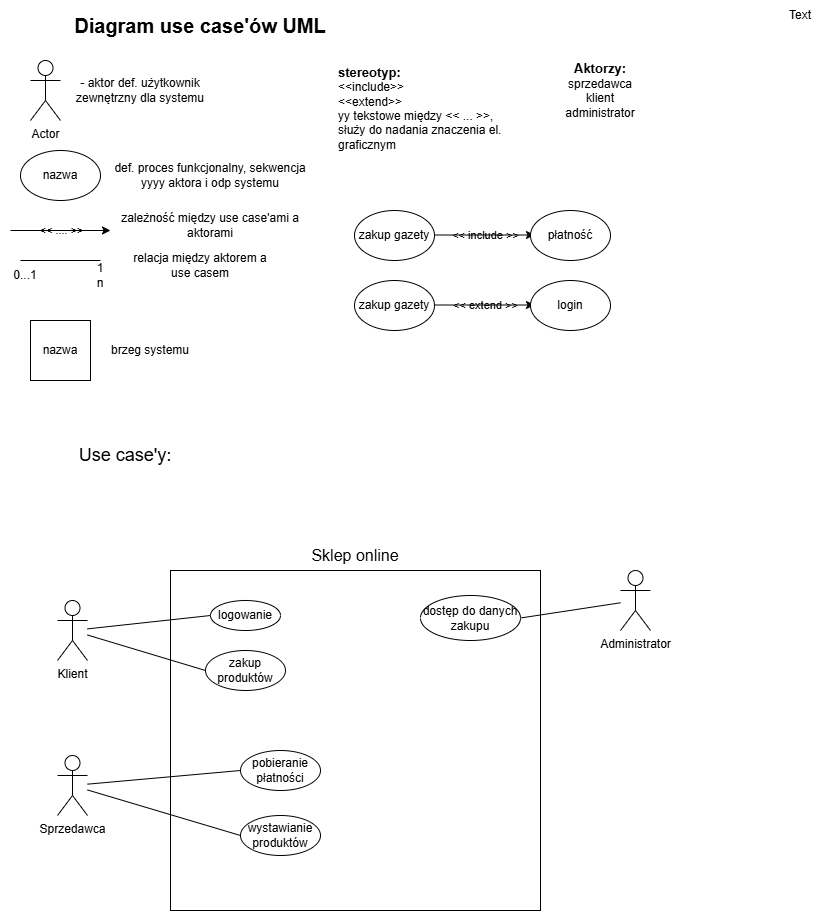

The diagram above was exported from draw.io. Its source (the exported page's mxGraphModel, read from the mxfile embedded in the PNG):
<mxGraphModel dx="1684" dy="517" grid="1" gridSize="10" guides="1" tooltips="1" connect="1" arrows="1" fold="1" page="1" pageScale="1" pageWidth="827" pageHeight="1169" math="0" shadow="0" adaptiveColors="simple">
  <root>
    <mxCell id="0" />
    <mxCell id="1" parent="0" />
    <mxCell id="aC_D0B4cxPjtjtELvaG8-1" parent="1" style="text;html=1;whiteSpace=wrap;strokeColor=none;fillColor=none;align=center;verticalAlign=middle;rounded=0;labelBackgroundColor=none;" value="&lt;font style=&quot;font-size: 20px;&quot;&gt;&lt;b&gt;Diagram use case'ów UML&lt;/b&gt;&lt;/font&gt;" vertex="1">
      <mxGeometry height="30" width="300" x="40" y="10" as="geometry" />
    </mxCell>
    <mxCell id="aC_D0B4cxPjtjtELvaG8-2" parent="1" style="shape=umlActor;verticalLabelPosition=bottom;verticalAlign=top;html=1;outlineConnect=0;labelBackgroundColor=none;rounded=0;" value="Actor" vertex="1">
      <mxGeometry height="60" width="30" x="20" y="60" as="geometry" />
    </mxCell>
    <mxCell id="aC_D0B4cxPjtjtELvaG8-5" edge="1" parent="1" style="endArrow=classic;html=1;rounded=0;labelBackgroundColor=none;fontColor=default;" value="">
      <mxGeometry relative="1" as="geometry">
        <mxPoint y="230" as="sourcePoint" />
        <mxPoint x="100" y="230" as="targetPoint" />
      </mxGeometry>
    </mxCell>
    <mxCell id="aC_D0B4cxPjtjtELvaG8-6" connectable="0" parent="aC_D0B4cxPjtjtELvaG8-5" style="edgeLabel;resizable=0;html=1;;align=center;verticalAlign=middle;labelBackgroundColor=none;rounded=0;" value="&amp;lt;&amp;lt; .... &amp;gt;&amp;gt;" vertex="1">
      <mxGeometry relative="1" as="geometry" />
    </mxCell>
    <mxCell id="aC_D0B4cxPjtjtELvaG8-7" edge="1" parent="1" style="endArrow=none;html=1;rounded=0;labelBackgroundColor=none;fontColor=default;" value="">
      <mxGeometry height="50" relative="1" width="50" as="geometry">
        <Array as="points" />
        <mxPoint x="10" y="260" as="sourcePoint" />
        <mxPoint x="90" y="260" as="targetPoint" />
      </mxGeometry>
    </mxCell>
    <mxCell id="aC_D0B4cxPjtjtELvaG8-8" parent="1" style="whiteSpace=wrap;html=1;aspect=fixed;labelBackgroundColor=none;rounded=0;" value="nazwa" vertex="1">
      <mxGeometry height="60" width="60" x="20" y="320" as="geometry" />
    </mxCell>
    <mxCell id="aC_D0B4cxPjtjtELvaG8-11" parent="1" style="ellipse;whiteSpace=wrap;html=1;labelBackgroundColor=none;rounded=0;" value="nazwa" vertex="1">
      <mxGeometry height="50" width="80" x="10" y="150" as="geometry" />
    </mxCell>
    <mxCell id="aC_D0B4cxPjtjtELvaG8-13" parent="1" style="text;html=1;whiteSpace=wrap;strokeColor=none;fillColor=none;align=center;verticalAlign=middle;rounded=0;labelBackgroundColor=none;" value="&lt;b&gt;&lt;font style=&quot;font-size: 13px;&quot;&gt;Aktorzy:&lt;/font&gt;&lt;/b&gt;&lt;div&gt;sprzedawca&lt;/div&gt;&lt;div&gt;klient&lt;/div&gt;&lt;div&gt;administrator&lt;/div&gt;" vertex="1">
      <mxGeometry height="30" width="60" x="560" y="75" as="geometry" />
    </mxCell>
    <mxCell id="aC_D0B4cxPjtjtELvaG8-14" parent="1" style="text;html=1;whiteSpace=wrap;strokeColor=none;fillColor=none;align=center;verticalAlign=middle;rounded=0;labelBackgroundColor=none;" value="- aktor def. użytkownik zewnętrzny dla systemu" vertex="1">
      <mxGeometry height="30" width="140" x="60" y="75" as="geometry" />
    </mxCell>
    <mxCell id="aC_D0B4cxPjtjtELvaG8-15" parent="1" style="text;html=1;whiteSpace=wrap;strokeColor=none;fillColor=none;align=center;verticalAlign=middle;rounded=0;labelBackgroundColor=none;" value="def. proces funkcjonalny, sekwencja yyyy aktora i odp systemu" vertex="1">
      <mxGeometry height="30" width="200" x="100" y="160" as="geometry" />
    </mxCell>
    <mxCell id="aC_D0B4cxPjtjtELvaG8-16" parent="1" style="text;html=1;whiteSpace=wrap;strokeColor=none;fillColor=none;align=center;verticalAlign=middle;rounded=0;labelBackgroundColor=none;" value="zależność między use case'ami a aktorami" vertex="1">
      <mxGeometry height="30" width="180" x="110" y="210" as="geometry" />
    </mxCell>
    <mxCell id="aC_D0B4cxPjtjtELvaG8-17" parent="1" style="text;html=1;whiteSpace=wrap;strokeColor=none;fillColor=none;align=center;verticalAlign=middle;rounded=0;labelBackgroundColor=none;" value="relacja między aktorem a use casem" vertex="1">
      <mxGeometry height="30" width="140" x="120" y="250" as="geometry" />
    </mxCell>
    <mxCell id="aC_D0B4cxPjtjtELvaG8-18" parent="1" style="text;html=1;whiteSpace=wrap;strokeColor=none;fillColor=none;align=center;verticalAlign=middle;rounded=0;labelBackgroundColor=none;" value="brzeg systemu" vertex="1">
      <mxGeometry height="30" width="100" x="90" y="335" as="geometry" />
    </mxCell>
    <mxCell id="aC_D0B4cxPjtjtELvaG8-19" parent="1" style="text;html=1;whiteSpace=wrap;strokeColor=none;fillColor=none;align=left;verticalAlign=middle;rounded=0;labelBackgroundColor=none;" value="&lt;b&gt;&lt;font style=&quot;font-size: 13px;&quot;&gt;stereotyp:&lt;/font&gt;&lt;/b&gt;&lt;div&gt;&amp;lt;&amp;lt;include&amp;gt;&amp;gt;&lt;/div&gt;&lt;div&gt;&amp;lt;&amp;lt;extend&amp;gt;&amp;gt;&lt;/div&gt;&lt;div&gt;yy tekstowe między &amp;lt;&amp;lt; ... &amp;gt;&amp;gt;, służy do nadania znaczenia el. graficznym&lt;/div&gt;&lt;div&gt;&lt;br&gt;&lt;/div&gt;" vertex="1">
      <mxGeometry height="50" width="176" x="326" y="90" as="geometry" />
    </mxCell>
    <mxCell id="HJh5TEkXPqzFDSXGq8uS-2" parent="1" style="ellipse;whiteSpace=wrap;html=1;labelBackgroundColor=none;rounded=0;" value="zakup gazety" vertex="1">
      <mxGeometry height="50" width="80" x="344" y="210" as="geometry" />
    </mxCell>
    <mxCell id="HJh5TEkXPqzFDSXGq8uS-4" edge="1" parent="1" style="endArrow=classic;html=1;rounded=0;labelBackgroundColor=none;fontColor=default;" value="">
      <mxGeometry relative="1" as="geometry">
        <mxPoint x="424" y="234.5" as="sourcePoint" />
        <mxPoint x="524" y="234.5" as="targetPoint" />
      </mxGeometry>
    </mxCell>
    <mxCell id="HJh5TEkXPqzFDSXGq8uS-5" connectable="0" parent="HJh5TEkXPqzFDSXGq8uS-4" style="edgeLabel;resizable=0;html=1;;align=center;verticalAlign=middle;labelBackgroundColor=none;rounded=0;" value="&amp;lt;&amp;lt; include &amp;gt;&amp;gt;" vertex="1">
      <mxGeometry relative="1" as="geometry" />
    </mxCell>
    <mxCell id="HJh5TEkXPqzFDSXGq8uS-6" parent="1" style="ellipse;whiteSpace=wrap;html=1;labelBackgroundColor=none;rounded=0;" value="płatność" vertex="1">
      <mxGeometry height="50" width="80" x="520" y="210" as="geometry" />
    </mxCell>
    <mxCell id="HJh5TEkXPqzFDSXGq8uS-7" parent="1" style="text;html=1;whiteSpace=wrap;strokeColor=none;fillColor=none;align=center;verticalAlign=middle;rounded=0;labelBackgroundColor=none;" value="0...1" vertex="1">
      <mxGeometry height="30" width="50" x="-10" y="260" as="geometry" />
    </mxCell>
    <mxCell id="HJh5TEkXPqzFDSXGq8uS-8" parent="1" style="text;html=1;whiteSpace=wrap;strokeColor=none;fillColor=none;align=center;verticalAlign=middle;rounded=0;labelBackgroundColor=none;" value="1&lt;div&gt;n&lt;/div&gt;" vertex="1">
      <mxGeometry height="30" width="60" x="60" y="260" as="geometry" />
    </mxCell>
    <mxCell id="HJh5TEkXPqzFDSXGq8uS-9" parent="1" style="ellipse;whiteSpace=wrap;html=1;labelBackgroundColor=none;rounded=0;" value="zakup gazety" vertex="1">
      <mxGeometry height="50" width="80" x="344" y="280" as="geometry" />
    </mxCell>
    <mxCell id="HJh5TEkXPqzFDSXGq8uS-10" edge="1" parent="1" style="endArrow=classic;html=1;rounded=0;labelBackgroundColor=none;fontColor=default;" value="">
      <mxGeometry relative="1" as="geometry">
        <mxPoint x="424" y="304.5" as="sourcePoint" />
        <mxPoint x="524" y="304.5" as="targetPoint" />
      </mxGeometry>
    </mxCell>
    <mxCell id="HJh5TEkXPqzFDSXGq8uS-11" connectable="0" parent="HJh5TEkXPqzFDSXGq8uS-10" style="edgeLabel;resizable=0;html=1;;align=center;verticalAlign=middle;labelBackgroundColor=none;rounded=0;" value="&amp;lt;&amp;lt; extend &amp;gt;&amp;gt;" vertex="1">
      <mxGeometry relative="1" as="geometry" />
    </mxCell>
    <mxCell id="HJh5TEkXPqzFDSXGq8uS-12" parent="1" style="ellipse;whiteSpace=wrap;html=1;labelBackgroundColor=none;rounded=0;" value="login" vertex="1">
      <mxGeometry height="50" width="80" x="520" y="280" as="geometry" />
    </mxCell>
    <mxCell id="HJh5TEkXPqzFDSXGq8uS-13" parent="1" style="text;html=1;whiteSpace=wrap;strokeColor=none;fillColor=none;align=center;verticalAlign=middle;rounded=0;labelBackgroundColor=none;" value="Text" vertex="1">
      <mxGeometry height="30" width="60" x="760" as="geometry" />
    </mxCell>
    <mxCell id="HJh5TEkXPqzFDSXGq8uS-14" parent="1" style="text;html=1;whiteSpace=wrap;strokeColor=none;fillColor=none;align=center;verticalAlign=middle;rounded=0;labelBackgroundColor=none;" value="&lt;font style=&quot;font-size: 18px;&quot;&gt;Use case'y:&lt;/font&gt;" vertex="1">
      <mxGeometry height="30" width="160" x="35" y="440" as="geometry" />
    </mxCell>
    <mxCell id="HJh5TEkXPqzFDSXGq8uS-15" parent="1" style="text;html=1;whiteSpace=wrap;strokeColor=none;fillColor=none;align=center;verticalAlign=middle;rounded=0;labelBackgroundColor=none;" value="&lt;font style=&quot;font-size: 16px;&quot;&gt;Sklep online&lt;/font&gt;" vertex="1">
      <mxGeometry height="30" width="160" x="265" y="540" as="geometry" />
    </mxCell>
    <mxCell id="HJh5TEkXPqzFDSXGq8uS-16" parent="1" style="rounded=0;whiteSpace=wrap;html=1;labelBackgroundColor=none;" value="" vertex="1">
      <mxGeometry height="340" width="370" x="160" y="570" as="geometry" />
    </mxCell>
    <mxCell id="HJh5TEkXPqzFDSXGq8uS-17" parent="1" style="shape=umlActor;verticalLabelPosition=bottom;verticalAlign=top;html=1;outlineConnect=0;labelBackgroundColor=none;rounded=0;" value="Klient" vertex="1">
      <mxGeometry height="60" width="30" x="47" y="600" as="geometry" />
    </mxCell>
    <mxCell id="HJh5TEkXPqzFDSXGq8uS-18" parent="1" style="shape=umlActor;verticalLabelPosition=bottom;verticalAlign=top;html=1;outlineConnect=0;labelBackgroundColor=none;rounded=0;" value="Sprzedawca" vertex="1">
      <mxGeometry height="60" width="30" x="47" y="755" as="geometry" />
    </mxCell>
    <mxCell id="Wf5yNiTNJIgMqSQGHzII-1" parent="1" style="shape=umlActor;verticalLabelPosition=bottom;verticalAlign=top;html=1;outlineConnect=0;labelBackgroundColor=none;rounded=0;" value="Administrator" vertex="1">
      <mxGeometry height="60" width="30" x="610" y="570" as="geometry" />
    </mxCell>
    <mxCell id="Wf5yNiTNJIgMqSQGHzII-2" parent="1" style="ellipse;whiteSpace=wrap;html=1;labelBackgroundColor=none;rounded=0;" value="logowanie" vertex="1">
      <mxGeometry height="30" width="70" x="200" y="600" as="geometry" />
    </mxCell>
    <mxCell id="Wf5yNiTNJIgMqSQGHzII-3" parent="1" style="ellipse;whiteSpace=wrap;html=1;labelBackgroundColor=none;rounded=0;" value="zakup produktów" vertex="1">
      <mxGeometry height="40" width="80" x="195" y="650" as="geometry" />
    </mxCell>
    <mxCell id="Wf5yNiTNJIgMqSQGHzII-4" parent="1" style="ellipse;whiteSpace=wrap;html=1;labelBackgroundColor=none;rounded=0;" value="dostęp do danych zakupu" vertex="1">
      <mxGeometry height="45" width="100" x="410" y="595" as="geometry" />
    </mxCell>
    <mxCell id="Wf5yNiTNJIgMqSQGHzII-5" parent="1" style="ellipse;whiteSpace=wrap;html=1;labelBackgroundColor=none;rounded=0;" value="pobieranie płatności" vertex="1">
      <mxGeometry height="40" width="80" x="230" y="750" as="geometry" />
    </mxCell>
    <mxCell id="Wf5yNiTNJIgMqSQGHzII-6" parent="1" style="ellipse;whiteSpace=wrap;html=1;labelBackgroundColor=none;rounded=0;" value="wystawianie produktów" vertex="1">
      <mxGeometry height="40" width="80" x="230" y="815" as="geometry" />
    </mxCell>
    <mxCell id="Wf5yNiTNJIgMqSQGHzII-7" edge="1" parent="1" source="HJh5TEkXPqzFDSXGq8uS-17" style="endArrow=none;html=1;fontSize=12;startSize=8;endSize=8;curved=1;entryX=0;entryY=0.5;entryDx=0;entryDy=0;" target="Wf5yNiTNJIgMqSQGHzII-2" value="">
      <mxGeometry height="50" relative="1" width="50" as="geometry">
        <mxPoint x="270" y="730" as="sourcePoint" />
        <mxPoint x="320" y="680" as="targetPoint" />
      </mxGeometry>
    </mxCell>
    <mxCell id="Wf5yNiTNJIgMqSQGHzII-8" edge="1" parent="1" source="HJh5TEkXPqzFDSXGq8uS-17" style="endArrow=none;html=1;fontSize=12;startSize=8;endSize=8;curved=1;entryX=0;entryY=0.5;entryDx=0;entryDy=0;" target="Wf5yNiTNJIgMqSQGHzII-3" value="">
      <mxGeometry height="50" relative="1" width="50" as="geometry">
        <mxPoint x="80" y="730" as="sourcePoint" />
        <mxPoint x="130" y="680" as="targetPoint" />
      </mxGeometry>
    </mxCell>
    <mxCell id="Wf5yNiTNJIgMqSQGHzII-9" edge="1" parent="1" source="HJh5TEkXPqzFDSXGq8uS-18" style="endArrow=none;html=1;fontSize=12;startSize=8;endSize=8;curved=1;entryX=0;entryY=0.5;entryDx=0;entryDy=0;" target="Wf5yNiTNJIgMqSQGHzII-5" value="">
      <mxGeometry height="50" relative="1" width="50" as="geometry">
        <mxPoint x="90" y="750" as="sourcePoint" />
        <mxPoint x="140" y="700" as="targetPoint" />
      </mxGeometry>
    </mxCell>
    <mxCell id="Wf5yNiTNJIgMqSQGHzII-10" edge="1" parent="1" source="HJh5TEkXPqzFDSXGq8uS-18" style="endArrow=none;html=1;fontSize=12;startSize=8;endSize=8;curved=1;entryX=0;entryY=0.5;entryDx=0;entryDy=0;" target="Wf5yNiTNJIgMqSQGHzII-6" value="">
      <mxGeometry height="50" relative="1" width="50" as="geometry">
        <mxPoint x="110" y="890" as="sourcePoint" />
        <mxPoint x="160" y="840" as="targetPoint" />
      </mxGeometry>
    </mxCell>
    <mxCell id="Wf5yNiTNJIgMqSQGHzII-11" edge="1" parent="1" source="Wf5yNiTNJIgMqSQGHzII-4" style="endArrow=none;html=1;fontSize=12;startSize=8;endSize=8;curved=1;exitX=1;exitY=0.5;exitDx=0;exitDy=0;" target="Wf5yNiTNJIgMqSQGHzII-1" value="">
      <mxGeometry height="50" relative="1" width="50" as="geometry">
        <mxPoint x="560" y="750" as="sourcePoint" />
        <mxPoint x="610" y="700" as="targetPoint" />
      </mxGeometry>
    </mxCell>
  </root>
</mxGraphModel>